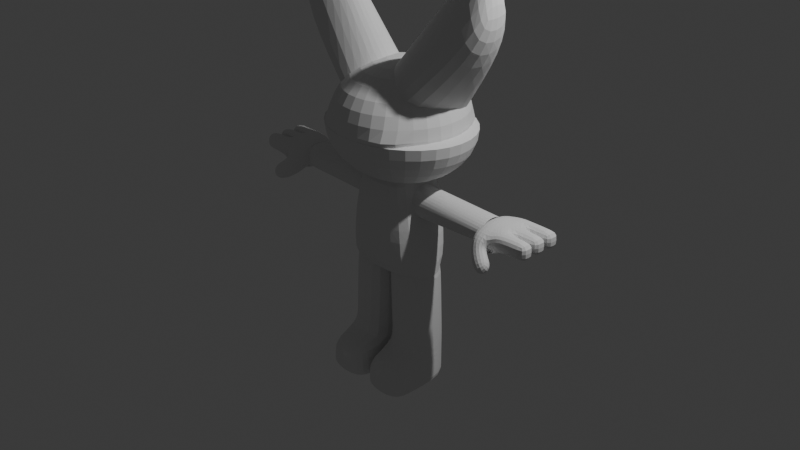 # Source: personaje_V1.blend  (saved by Blender 5.2.44; exported with 4.5.12 LTS)
import bpy
from mathutils import Matrix  # noqa: F401  (used for matrix-valued properties, if any)

bpy.ops.wm.read_factory_settings(use_empty=True)
scene = bpy.context.scene
scene.name = 'Scene'

# ---- collections
col_collection = bpy.data.collections.new('Collection'); scene.collection.children.link(col_collection)

# ---- world
world_world = bpy.data.worlds.new('World'); scene.world = world_world
world_world.use_nodes = True; world_world.node_tree.nodes.clear()
_N = world_world.node_tree.nodes; _L = world_world.node_tree.links
n0 = _N.new('ShaderNodeOutputWorld'); n0.name = 'World Output'; n0.location = (200, 100)
n1 = _N.new('ShaderNodeBackground'); n1.name = 'Background'; n1.location = (-200, 100)
n1.inputs[0].default_value = (0.05088, 0.05088, 0.05088, 1.0)
_L.new(n1.outputs[0], n0.inputs[0])
n0.is_active_output = True
world_world.color = (0.05088, 0.05088, 0.05088)
world_world.sun_shadow_jitter_overblur = 0.0

# ---- cameras
cam_camera = bpy.data.cameras.new('Camera')
cam_camera.clip_end = 100.0
cam_camera.ortho_scale = 7.314

# ---- lights
light_light = bpy.data.lights.new('Light', 'POINT')
light_light.energy = 1000.0
light_light.shadow_soft_size = 0.1

# ---- meshes
me_esfera = bpy.data.meshes.new('Esfera')
me_esfera.from_pydata([(0.0, 0.0, 1.0), (0.0, 0.5556, 0.8315), (0.0, 0.8315, 0.5556), (0.0, 0.9831, 0.1951), (0.0, 1.009, 0.0), (0.0, -0.1951, 0.9808), (0.0, -0.3827, 0.9239), (0.0, -0.5556, 0.8315), (0.0, -0.7071, 0.7071), (0.0, -0.8315, 0.5556), (0.0, -0.9239, 0.3827), (0.0, -0.9808, 0.1951), (0.0, -1.002, 0.0), (-0.03806, -0.1913, 0.9808), (-0.07466, -0.3753, 0.9239), (-0.1084, -0.5449, 0.8315), (-0.1379, -0.6935, 0.7071), (-0.1622, -0.8155, 0.5556), (-0.1802, -0.9061, 0.3827), (-0.1913, -0.9619, 0.1951), (-0.1951, -0.9865, 0.0), (-0.07466, -0.1802, 0.9808), (-0.1464, -0.3536, 0.9239), (-0.2126, -0.5133, 0.8315), (-0.2706, -0.6533, 0.7071), (-0.3182, -0.7682, 0.5556), (-0.3536, -0.8536, 0.3827), (-0.3753, -0.9111, 0.1951), (-0.3827, -0.9529, 0.0), (-0.1084, -0.1622, 0.9808), (-0.2126, -0.3182, 0.9239), (-0.3087, -0.4619, 0.8315), (-0.3928, -0.5879, 0.7071), (-0.4619, -0.6913, 0.5556), (-0.5133, -0.7682, 0.3827), (-0.5449, -0.8342, 0.1951), (-0.5556, -0.905, 0.0), (-0.1379, -0.1379, 0.9808), (-0.2706, -0.2706, 0.9239), (-0.3928, -0.3928, 0.8315), (-0.5, -0.5, 0.7071), (-0.5879, -0.5879, 0.5556), (-0.6533, -0.6533, 0.3827), (-0.6935, -0.7122, 0.1951), (-0.7071, -0.7761, 0.0), (-0.1622, -0.1084, 0.9808), (-0.3182, -0.2126, 0.9239), (-0.4619, -0.3087, 0.8315), (-0.5879, -0.3928, 0.7071), (-0.6913, -0.4619, 0.5556), (-0.7682, -0.5133, 0.3827), (-0.8155, -0.5449, 0.1951), (-0.8315, -0.5657, 0.0), (-0.1802, -0.07466, 0.9808), (-0.3536, -0.1464, 0.9239), (-0.5133, -0.2126, 0.8315), (-0.6533, -0.2706, 0.7071), (-0.7682, -0.3182, 0.5556), (-0.8536, -0.3536, 0.3827), (-0.9061, -0.3753, 0.1951), (-0.9239, -0.3827, 0.0), (-0.1913, -0.03806, 0.9808), (-0.3753, -0.07466, 0.9239), (-0.5449, -0.1084, 0.8315), (-0.6935, -0.1379, 0.7071), (-0.8155, -0.1622, 0.5556), (-0.9061, -0.1802, 0.3827), (-0.9619, -0.1913, 0.1951), (-0.9808, -0.1951, 0.0), (-0.1951, 1.863e-08, 0.9808), (-0.3827, 5.215e-08, 0.9239), (-0.5556, 1.49e-07, 0.8315), (-0.7071, 2.98e-08, 0.7071), (-0.8315, 1.639e-07, 0.5556), (-0.9239, 1.49e-08, 0.3827), (-0.9808, 2.682e-07, 0.1951), (-1.0, 4.47e-07, 0.0), (-0.1913, 0.03806, 0.9808), (-0.3753, 0.07466, 0.9239), (-0.5449, 0.1084, 0.8315), (-0.6935, 0.1379, 0.7071), (-0.8155, 0.1622, 0.5556), (-0.9061, 0.1802, 0.3827), (-0.9619, 0.1913, 0.1951), (-0.9808, 0.1951, 0.0), (-0.1802, 0.07466, 0.9808), (-0.3536, 0.1464, 0.9239), (-0.5133, 0.2126, 0.8315), (-0.6533, 0.2706, 0.7071), (-0.7682, 0.3182, 0.5556), (-0.8536, 0.3536, 0.3827), (-0.9061, 0.3753, 0.1951), (-0.9239, 0.3827, 0.0), (-0.1622, 0.1084, 0.9808), (-0.3182, 0.2126, 0.9239), (-0.4619, 0.3087, 0.8315), (-0.5879, 0.3928, 0.7071), (-0.6913, 0.4619, 0.5556), (-0.7682, 0.5133, 0.3827), (-0.8155, 0.5449, 0.1951), (-0.8315, 0.562, 0.0), (-0.1379, 0.1379, 0.9808), (-0.2706, 0.2706, 0.9239), (-0.3928, 0.3928, 0.8315), (-0.5, 0.5, 0.7071), (-0.5879, 0.5879, 0.5556), (-0.6533, 0.6533, 0.3827), (-0.6935, 0.6976, 0.1951), (-0.7071, 0.7439, 0.0), (-0.1084, 0.1622, 0.9808), (-0.2126, 0.3182, 0.9239), (-0.3087, 0.4619, 0.8315), (-0.3928, 0.5879, 0.7071), (-0.4619, 0.6913, 0.5556), (-0.5133, 0.7682, 0.3827), (-0.5449, 0.8371, 0.1951), (-0.5556, 0.8815, 0.0), (-0.07466, 0.1802, 0.9808), (-0.1464, 0.3536, 0.9239), (-0.2126, 0.5133, 0.8315), (-0.2706, 0.6533, 0.7071), (-0.3182, 0.7682, 0.5556), (-0.3536, 0.8536, 0.3827), (-0.3753, 0.9101, 0.1951), (-0.3827, 0.9486, 0.0), (-0.03806, 0.1913, 0.9808), (-0.07466, 0.3753, 0.9239), (-0.1084, 0.5449, 0.8315), (-0.1379, 0.6935, 0.7071), (-0.1622, 0.8155, 0.5556), (-0.1802, 0.9061, 0.3827), (-0.1913, 0.9643, 0.1951), (-0.1951, 0.9895, 0.0), (0.0, 0.1951, 0.9808), (0.0, 0.3827, 0.9239), (0.0, 0.7071, 0.7071), (0.0, 0.9239, 0.3827), (0.0, 1.001, -0.07513), (0.0, -0.9971, -0.07513), (-0.1936, -0.9814, -0.07513), (-0.3799, -0.9375, -0.07513), (-0.5515, -0.8777, -0.07513), (-0.7019, -0.7515, -0.07513), (-0.8253, -0.5577, -0.07513), (-0.917, -0.3799, -0.07513), (-0.9735, -0.1936, -0.07513), (-0.9926, 3.782e-07, -0.07513), (-0.9735, 0.1936, -0.07513), (-0.917, 0.3799, -0.07513), (-0.8253, 0.562, -0.07513), (-0.7019, 0.742, -0.07513), (-0.5515, 0.8828, -0.07513), (-0.3799, 0.9468, -0.07513), (-0.1936, 0.9844, -0.07513)], [], [(7, 6, 14, 15), (8, 7, 15, 16), (9, 8, 16, 17), (10, 9, 17, 18), (11, 10, 18, 19), (12, 11, 19, 20), (5, 0, 13), (138, 12, 20, 139), (6, 5, 13, 14), (19, 18, 26, 27), (20, 19, 27, 28), (13, 0, 21), (139, 20, 28, 140), (14, 13, 21, 22), (15, 14, 22, 23), (16, 15, 23, 24), (17, 16, 24, 25), (18, 17, 25, 26), (24, 23, 31, 32), (25, 24, 32, 33), (26, 25, 33, 34), (27, 26, 34, 35), (28, 27, 35, 36), (21, 0, 29), (140, 28, 36, 141), (22, 21, 29, 30), (23, 22, 30, 31), (36, 35, 43, 44), (29, 0, 37), (141, 36, 44, 142), (30, 29, 37, 38), (31, 30, 38, 39), (32, 31, 39, 40), (33, 32, 40, 41), (34, 33, 41, 42), (35, 34, 42, 43), (40, 39, 47, 48), (41, 40, 48, 49), (42, 41, 49, 50), (43, 42, 50, 51), (44, 43, 51, 52), (37, 0, 45), (142, 44, 52, 143), (38, 37, 45, 46), (39, 38, 46, 47), (52, 51, 59, 60), (45, 0, 53), (143, 52, 60, 144), (46, 45, 53, 54), (47, 46, 54, 55), (48, 47, 55, 56), (49, 48, 56, 57), (50, 49, 57, 58), (51, 50, 58, 59), (57, 56, 64, 65), (58, 57, 65, 66), (59, 58, 66, 67), (60, 59, 67, 68), (53, 0, 61), (144, 60, 68, 145), (54, 53, 61, 62), (55, 54, 62, 63), (56, 55, 63, 64), (145, 68, 76, 146), (62, 61, 69, 70), (63, 62, 70, 71), (64, 63, 71, 72), (65, 64, 72, 73), (66, 65, 73, 74), (67, 66, 74, 75), (68, 67, 75, 76), (61, 0, 69), (74, 73, 81, 82), (75, 74, 82, 83), (76, 75, 83, 84), (69, 0, 77), (146, 76, 84, 147), (70, 69, 77, 78), (71, 70, 78, 79), (72, 71, 79, 80), (73, 72, 80, 81), (78, 77, 85, 86), (79, 78, 86, 87), (80, 79, 87, 88), (81, 80, 88, 89), (82, 81, 89, 90), (83, 82, 90, 91), (84, 83, 91, 92), (77, 0, 85), (147, 84, 92, 148), (90, 89, 97, 98), (91, 90, 98, 99), (92, 91, 99, 100), (85, 0, 93), (148, 92, 100, 149), (86, 85, 93, 94), (87, 86, 94, 95), (88, 87, 95, 96), (89, 88, 96, 97), (95, 94, 102, 103), (96, 95, 103, 104), (97, 96, 104, 105), (98, 97, 105, 106), (99, 98, 106, 107), (100, 99, 107, 108), (93, 0, 101), (149, 100, 108, 150), (94, 93, 101, 102), (107, 106, 114, 115), (108, 107, 115, 116), (101, 0, 109), (150, 108, 116, 151), (102, 101, 109, 110), (103, 102, 110, 111), (104, 103, 111, 112), (105, 104, 112, 113), (106, 105, 113, 114), (111, 110, 118, 119), (112, 111, 119, 120), (113, 112, 120, 121), (114, 113, 121, 122), (115, 114, 122, 123), (116, 115, 123, 124), (109, 0, 117), (151, 116, 124, 152), (110, 109, 117, 118), (123, 122, 130, 131), (124, 123, 131, 132), (117, 0, 125), (152, 124, 132, 153), (118, 117, 125, 126), (119, 118, 126, 127), (120, 119, 127, 128), (121, 120, 128, 129), (122, 121, 129, 130), (128, 127, 1, 135), (129, 128, 135, 2), (130, 129, 2, 136), (131, 130, 136, 3), (132, 131, 3, 4), (125, 0, 133), (153, 132, 4, 137), (126, 125, 133, 134), (127, 126, 134, 1)])
_uv = me_esfera.uv_layers.new(name='MapaUV')
_uv.uv.foreach_set('vector', [0.25, 0.8125, 0.25, 0.875, 0.2187, 0.875, 0.2188, 0.8125, 0.25, 0.75, 0.25, 0.8125, 0.2188, 0.8125, 0.2188, 0.75, 0.25, 0.6875, 0.25, 0.75, 0.2188, 0.75, 0.2187, 0.6875, 0.25, 0.625, 0.25, 0.6875, 0.2187, 0.6875, 0.2188, 0.625, 0.25, 0.5625, 0.25, 0.625, 0.2188, 0.625, 0.2188, 0.5625, 0.25, 0.5, 0.25, 0.5625, 0.2188, 0.5625, 0.2187, 0.5, 0.25, 0.9375, 0.2344, 1.0, 0.2188, 0.9375, 0.25, 0.4759, 0.25, 0.5, 0.2187, 0.5, 0.2187, 0.4759, 0.25, 0.875, 0.25, 0.9375, 0.2188, 0.9375, 0.2187, 0.875, 0.2188, 0.5625, 0.2188, 0.625, 0.1875, 0.625, 0.1875, 0.5625, 0.2187, 0.5, 0.2188, 0.5625, 0.1875, 0.5625, 0.1875, 0.5, 0.2188, 0.9375, 0.2031, 1.0, 0.1875, 0.9375, 0.2187, 0.4759, 0.2187, 0.5, 0.1875, 0.5, 0.1875, 0.4759, 0.2187, 0.875, 0.2188, 0.9375, 0.1875, 0.9375, 0.1875, 0.875, 0.2188, 0.8125, 0.2187, 0.875, 0.1875, 0.875, 0.1875, 0.8125, 0.2188, 0.75, 0.2188, 0.8125, 0.1875, 0.8125, 0.1875, 0.75, 0.2187, 0.6875, 0.2188, 0.75, 0.1875, 0.75, 0.1875, 0.6875, 0.2188, 0.625, 0.2187, 0.6875, 0.1875, 0.6875, 0.1875, 0.625, 0.1875, 0.75, 0.1875, 0.8125, 0.1562, 0.8125, 0.1562, 0.75, 0.1875, 0.6875, 0.1875, 0.75, 0.1562, 0.75, 0.1562, 0.6875, 0.1875, 0.625, 0.1875, 0.6875, 0.1562, 0.6875, 0.1563, 0.625, 0.1875, 0.5625, 0.1875, 0.625, 0.1563, 0.625, 0.1562, 0.5625, 0.1875, 0.5, 0.1875, 0.5625, 0.1562, 0.5625, 0.1562, 0.5, 0.1875, 0.9375, 0.1719, 1.0, 0.1563, 0.9375, 0.1875, 0.4759, 0.1875, 0.5, 0.1562, 0.5, 0.1562, 0.4759, 0.1875, 0.875, 0.1875, 0.9375, 0.1563, 0.9375, 0.1562, 0.875, 0.1875, 0.8125, 0.1875, 0.875, 0.1562, 0.875, 0.1562, 0.8125, 0.1562, 0.5, 0.1562, 0.5625, 0.125, 0.5625, 0.125, 0.5, 0.1563, 0.9375, 0.1406, 1.0, 0.125, 0.9375, 0.1562, 0.4759, 0.1562, 0.5, 0.125, 0.5, 0.125, 0.4759, 0.1562, 0.875, 0.1563, 0.9375, 0.125, 0.9375, 0.125, 0.875, 0.1562, 0.8125, 0.1562, 0.875, 0.125, 0.875, 0.125, 0.8125, 0.1562, 0.75, 0.1562, 0.8125, 0.125, 0.8125, 0.125, 0.75, 0.1562, 0.6875, 0.1562, 0.75, 0.125, 0.75, 0.125, 0.6875, 0.1563, 0.625, 0.1562, 0.6875, 0.125, 0.6875, 0.125, 0.625, 0.1562, 0.5625, 0.1563, 0.625, 0.125, 0.625, 0.125, 0.5625, 0.125, 0.75, 0.125, 0.8125, 0.09375, 0.8125, 0.09375, 0.75, 0.125, 0.6875, 0.125, 0.75, 0.09375, 0.75, 0.09375, 0.6875, 0.125, 0.625, 0.125, 0.6875, 0.09375, 0.6875, 0.09375, 0.625, 0.125, 0.5625, 0.125, 0.625, 0.09375, 0.625, 0.09375, 0.5625, 0.125, 0.5, 0.125, 0.5625, 0.09375, 0.5625, 0.09375, 0.5, 0.125, 0.9375, 0.1094, 1.0, 0.09375, 0.9375, 0.125, 0.4759, 0.125, 0.5, 0.09375, 0.5, 0.09375, 0.4759, 0.125, 0.875, 0.125, 0.9375, 0.09375, 0.9375, 0.09375, 0.875, 0.125, 0.8125, 0.125, 0.875, 0.09375, 0.875, 0.09375, 0.8125, 0.09375, 0.5, 0.09375, 0.5625, 0.0625, 0.5625, 0.0625, 0.5, 0.09375, 0.9375, 0.07812, 1.0, 0.0625, 0.9375, 0.09375, 0.4759, 0.09375, 0.5, 0.0625, 0.5, 0.0625, 0.4759, 0.09375, 0.875, 0.09375, 0.9375, 0.0625, 0.9375, 0.0625, 0.875, 0.09375, 0.8125, 0.09375, 0.875, 0.0625, 0.875, 0.0625, 0.8125, 0.09375, 0.75, 0.09375, 0.8125, 0.0625, 0.8125, 0.0625, 0.75, 0.09375, 0.6875, 0.09375, 0.75, 0.0625, 0.75, 0.0625, 0.6875, 0.09375, 0.625, 0.09375, 0.6875, 0.0625, 0.6875, 0.0625, 0.625, 0.09375, 0.5625, 0.09375, 0.625, 0.0625, 0.625, 0.0625, 0.5625, 0.0625, 0.6875, 0.0625, 0.75, 0.03125, 0.75, 0.03125, 0.6875, 0.0625, 0.625, 0.0625, 0.6875, 0.03125, 0.6875, 0.03125, 0.625, 0.0625, 0.5625, 0.0625, 0.625, 0.03125, 0.625, 0.03125, 0.5625, 0.0625, 0.5, 0.0625, 0.5625, 0.03125, 0.5625, 0.03125, 0.5, 0.0625, 0.9375, 0.04687, 1.0, 0.03125, 0.9375, 0.0625, 0.4759, 0.0625, 0.5, 0.03125, 0.5, 0.03125, 0.4759, 0.0625, 0.875, 0.0625, 0.9375, 0.03125, 0.9375, 0.03125, 0.875, 0.0625, 0.8125, 0.0625, 0.875, 0.03125, 0.875, 0.03125, 0.8125, 0.0625, 0.75, 0.0625, 0.8125, 0.03125, 0.8125, 0.03125, 0.75, 0.03125, 0.4759, 0.03125, 0.5, 0.0, 0.5, 0.0, 0.4759, 0.03125, 0.875, 0.03125, 0.9375, 0.0, 0.9375, 0.0, 0.875, 0.03125, 0.8125, 0.03125, 0.875, 0.0, 0.875, 0.0, 0.8125, 0.03125, 0.75, 0.03125, 0.8125, 0.0, 0.8125, 0.0, 0.75, 0.03125, 0.6875, 0.03125, 0.75, 0.0, 0.75, 0.0, 0.6875, 0.03125, 0.625, 0.03125, 0.6875, 0.0, 0.6875, 0.0, 0.625, 0.03125, 0.5625, 0.03125, 0.625, 0.0, 0.625, 0.0, 0.5625, 0.03125, 0.5, 0.03125, 0.5625, 0.0, 0.5625, 0.0, 0.5, 0.03125, 0.9375, 0.01562, 1.0, 0.0, 0.9375, 1.0, 0.625, 1.0, 0.6875, 0.9687, 0.6875, 0.9688, 0.625, 1.0, 0.5625, 1.0, 0.625, 0.9688, 0.625, 0.9688, 0.5625, 1.0, 0.5, 1.0, 0.5625, 0.9688, 0.5625, 0.9687, 0.5, 1.0, 0.9375, 0.9844, 1.0, 0.9688, 0.9375, 1.0, 0.4759, 1.0, 0.5, 0.9687, 0.5, 0.9687, 0.4759, 1.0, 0.875, 1.0, 0.9375, 0.9688, 0.9375, 0.9688, 0.875, 1.0, 0.8125, 1.0, 0.875, 0.9688, 0.875, 0.9687, 0.8125, 1.0, 0.75, 1.0, 0.8125, 0.9687, 0.8125, 0.9688, 0.75, 1.0, 0.6875, 1.0, 0.75, 0.9688, 0.75, 0.9687, 0.6875, 0.9688, 0.875, 0.9688, 0.9375, 0.9375, 0.9375, 0.9375, 0.875, 0.9687, 0.8125, 0.9688, 0.875, 0.9375, 0.875, 0.9375, 0.8125, 0.9688, 0.75, 0.9687, 0.8125, 0.9375, 0.8125, 0.9375, 0.75, 0.9687, 0.6875, 0.9688, 0.75, 0.9375, 0.75, 0.9375, 0.6875, 0.9688, 0.625, 0.9687, 0.6875, 0.9375, 0.6875, 0.9375, 0.625, 0.9688, 0.5625, 0.9688, 0.625, 0.9375, 0.625, 0.9375, 0.5625, 0.9687, 0.5, 0.9688, 0.5625, 0.9375, 0.5625, 0.9375, 0.5, 0.9688, 0.9375, 0.9531, 1.0, 0.9375, 0.9375, 0.9687, 0.4759, 0.9687, 0.5, 0.9375, 0.5, 0.9375, 0.4759, 0.9375, 0.625, 0.9375, 0.6875, 0.9062, 0.6875, 0.9062, 0.625, 0.9375, 0.5625, 0.9375, 0.625, 0.9062, 0.625, 0.9062, 0.5625, 0.9375, 0.5, 0.9375, 0.5625, 0.9062, 0.5625, 0.9062, 0.5, 0.9375, 0.9375, 0.9219, 1.0, 0.9062, 0.9375, 0.9375, 0.4759, 0.9375, 0.5, 0.9062, 0.5, 0.9062, 0.4759, 0.9375, 0.875, 0.9375, 0.9375, 0.9062, 0.9375, 0.9062, 0.875, 0.9375, 0.8125, 0.9375, 0.875, 0.9062, 0.875, 0.9062, 0.8125, 0.9375, 0.75, 0.9375, 0.8125, 0.9062, 0.8125, 0.9063, 0.75, 0.9375, 0.6875, 0.9375, 0.75, 0.9063, 0.75, 0.9062, 0.6875, 0.9062, 0.8125, 0.9062, 0.875, 0.875, 0.875, 0.875, 0.8125, 0.9063, 0.75, 0.9062, 0.8125, 0.875, 0.8125, 0.875, 0.75, 0.9062, 0.6875, 0.9063, 0.75, 0.875, 0.75, 0.875, 0.6875, 0.9062, 0.625, 0.9062, 0.6875, 0.875, 0.6875, 0.875, 0.625, 0.9062, 0.5625, 0.9062, 0.625, 0.875, 0.625, 0.875, 0.5625, 0.9062, 0.5, 0.9062, 0.5625, 0.875, 0.5625, 0.875, 0.5, 0.9062, 0.9375, 0.8906, 1.0, 0.875, 0.9375, 0.9062, 0.4759, 0.9062, 0.5, 0.875, 0.5, 0.875, 0.4759, 0.9062, 0.875, 0.9062, 0.9375, 0.875, 0.9375, 0.875, 0.875, 0.875, 0.5625, 0.875, 0.625, 0.8438, 0.625, 0.8437, 0.5625, 0.875, 0.5, 0.875, 0.5625, 0.8437, 0.5625, 0.8437, 0.5, 0.875, 0.9375, 0.8594, 1.0, 0.8438, 0.9375, 0.875, 0.4759, 0.875, 0.5, 0.8437, 0.5, 0.8437, 0.4759, 0.875, 0.875, 0.875, 0.9375, 0.8438, 0.9375, 0.8438, 0.875, 0.875, 0.8125, 0.875, 0.875, 0.8438, 0.875, 0.8437, 0.8125, 0.875, 0.75, 0.875, 0.8125, 0.8437, 0.8125, 0.8438, 0.75, 0.875, 0.6875, 0.875, 0.75, 0.8438, 0.75, 0.8437, 0.6875, 0.875, 0.625, 0.875, 0.6875, 0.8437, 0.6875, 0.8438, 0.625, 0.8437, 0.8125, 0.8438, 0.875, 0.8125, 0.875, 0.8125, 0.8125, 0.8438, 0.75, 0.8437, 0.8125, 0.8125, 0.8125, 0.8125, 0.75, 0.8437, 0.6875, 0.8438, 0.75, 0.8125, 0.75, 0.8125, 0.6875, 0.8438, 0.625, 0.8437, 0.6875, 0.8125, 0.6875, 0.8125, 0.625, 0.8437, 0.5625, 0.8438, 0.625, 0.8125, 0.625, 0.8125, 0.5625, 0.8437, 0.5, 0.8437, 0.5625, 0.8125, 0.5625, 0.8125, 0.5, 0.8438, 0.9375, 0.8281, 1.0, 0.8125, 0.9375, 0.8437, 0.4759, 0.8437, 0.5, 0.8125, 0.5, 0.8125, 0.4759, 0.8438, 0.875, 0.8438, 0.9375, 0.8125, 0.9375, 0.8125, 0.875, 0.8125, 0.5625, 0.8125, 0.625, 0.7812, 0.625, 0.7812, 0.5625, 0.8125, 0.5, 0.8125, 0.5625, 0.7812, 0.5625, 0.7812, 0.5, 0.8125, 0.9375, 0.7969, 1.0, 0.7812, 0.9375, 0.8125, 0.4759, 0.8125, 0.5, 0.7812, 0.5, 0.7812, 0.4759, 0.8125, 0.875, 0.8125, 0.9375, 0.7812, 0.9375, 0.7812, 0.875, 0.8125, 0.8125, 0.8125, 0.875, 0.7812, 0.875, 0.7812, 0.8125, 0.8125, 0.75, 0.8125, 0.8125, 0.7812, 0.8125, 0.7813, 0.75, 0.8125, 0.6875, 0.8125, 0.75, 0.7813, 0.75, 0.7812, 0.6875, 0.8125, 0.625, 0.8125, 0.6875, 0.7812, 0.6875, 0.7812, 0.625, 0.7813, 0.75, 0.7812, 0.8125, 0.75, 0.8125, 0.75, 0.75, 0.7812, 0.6875, 0.7813, 0.75, 0.75, 0.75, 0.75, 0.6875, 0.7812, 0.625, 0.7812, 0.6875, 0.75, 0.6875, 0.75, 0.625, 0.7812, 0.5625, 0.7812, 0.625, 0.75, 0.625, 0.75, 0.5625, 0.7812, 0.5, 0.7812, 0.5625, 0.75, 0.5625, 0.75, 0.5, 0.7812, 0.9375, 0.7656, 1.0, 0.75, 0.9375, 0.7812, 0.4759, 0.7812, 0.5, 0.75, 0.5, 0.75, 0.4759, 0.7812, 0.875, 0.7812, 0.9375, 0.75, 0.9375, 0.75, 0.875, 0.7812, 0.8125, 0.7812, 0.875, 0.75, 0.875, 0.75, 0.8125])
me_esfera.use_mirror_x = True
me_esfera.update()
me_cubo_002 = bpy.data.meshes.new('Cubo.002')
me_cubo_002.from_pydata([(-1.434, -1.114, -1.0), (-1.0, -1.0, 1.0), (-1.434, 1.114, -1.0), (-1.0, 1.0, 1.0), (1.434, -1.114, -1.0), (1.0, -1.0, 1.0), (1.434, 1.114, -1.0), (1.0, 1.0, 1.0), (-1.313, -1.172, 0.2159), (-1.313, 1.172, 0.2159), (1.313, 1.172, 0.2159), (1.313, -1.172, 0.2159), (-0.7101, -0.7101, 1.205), (-0.7101, 0.7101, 1.205), (0.7101, 0.7101, 1.205), (0.7101, -0.7101, 1.205), (0.0, 1.114, -1.0), (0.0, 1.0, 1.0), (0.0, -1.114, -1.0), (0.0, -1.0, 1.0), (0.0, -1.172, 0.2159), (0.0, 1.172, 0.2159), (0.0, 0.7101, 1.205), (0.0, -0.7101, 1.205)], [], [(8, 1, 3, 9), (21, 17, 7, 10), (10, 7, 5, 11), (20, 19, 1, 8), (16, 6, 4, 18), (5, 7, 14, 15), (18, 20, 8, 0), (6, 10, 11, 4), (16, 21, 10, 6), (0, 8, 9, 2), (22, 13, 12, 23), (3, 1, 12, 13), (19, 5, 15, 23), (17, 3, 13, 22), (7, 17, 22, 14), (1, 19, 23, 12), (14, 22, 23, 15), (2, 9, 21, 16), (4, 11, 20, 18), (2, 16, 18, 0), (11, 5, 19, 20), (9, 3, 17, 21)])
_k = {(0, 2): 0.72951, (1, 3): 0.53811, (2, 16): 0.23765, (7, 17): 0.53811, (4, 6): 0.72951, (5, 7): 0.53811, (4, 18): 0.27268, (1, 19): 0.53811, (12, 13): 0.53811, (14, 22): 0.53811, (14, 15): 0.53811, (12, 23): 0.53811, (6, 16): 0.23765, (3, 17): 0.53811, (0, 18): 0.27268, (5, 19): 0.53811, (13, 22): 0.53811, (15, 23): 0.53811}
me_cubo_002.attributes.new('crease_edge', 'FLOAT', 'EDGE').data.foreach_set('value', [_k.get((min(e.vertices), max(e.vertices)), 0.0) for e in me_cubo_002.edges])
_uv = me_cubo_002.uv_layers.new(name='MapaUV')
_uv.uv.foreach_set('vector', [0.527, 0.0, 0.625, 0.0, 0.625, 0.25, 0.527, 0.25, 0.527, 0.375, 0.625, 0.375, 0.625, 0.5, 0.527, 0.5, 0.527, 0.5, 0.625, 0.5, 0.625, 0.75, 0.527, 0.75, 0.527, 0.875, 0.625, 0.875, 0.625, 1.0, 0.527, 1.0, 0.25, 0.5, 0.375, 0.5, 0.375, 0.75, 0.25, 0.75, 0.625, 0.75, 0.625, 0.5, 0.625, 0.5, 0.625, 0.75, 0.375, 0.875, 0.527, 0.875, 0.527, 1.0, 0.375, 1.0, 0.375, 0.5, 0.527, 0.5, 0.527, 0.75, 0.375, 0.75, 0.375, 0.375, 0.527, 0.375, 0.527, 0.5, 0.375, 0.5, 0.375, 0.0, 0.527, 0.0, 0.527, 0.25, 0.375, 0.25, 0.75, 0.5, 0.875, 0.5, 0.875, 0.75, 0.75, 0.75, 0.625, 0.25, 0.625, 0.0, 0.625, 0.0, 0.625, 0.25, 0.625, 0.875, 0.625, 0.75, 0.625, 0.75, 0.625, 0.875, 0.625, 0.375, 0.625, 0.25, 0.625, 0.25, 0.625, 0.375, 0.625, 0.5, 0.625, 0.375, 0.625, 0.375, 0.625, 0.5, 0.625, 1.0, 0.625, 0.875, 0.625, 0.875, 0.625, 1.0, 0.625, 0.5, 0.75, 0.5, 0.75, 0.75, 0.625, 0.75, 0.375, 0.25, 0.527, 0.25, 0.527, 0.375, 0.375, 0.375, 0.375, 0.75, 0.527, 0.75, 0.527, 0.875, 0.375, 0.875, 0.125, 0.5, 0.25, 0.5, 0.25, 0.75, 0.125, 0.75, 0.527, 0.75, 0.625, 0.75, 0.625, 0.875, 0.527, 0.875, 0.527, 0.25, 0.625, 0.25, 0.625, 0.375, 0.527, 0.375])
me_cubo_002.update()
me_cilindro = bpy.data.meshes.new('Cilindro')
me_cilindro.from_pydata([(7.145e-09, 1.0, -1.098), (0.0, 1.0, 1.0), (0.149, 0.9808, -1.098), (0.1951, 0.9808, 1.0), (0.2922, 0.9239, -1.098), (0.3827, 0.9239, 1.0), (0.4242, 0.8315, -1.098), (0.5556, 0.8315, 1.0), (0.5399, 0.7071, -1.098), (0.7071, 0.7071, 1.0), (0.6349, 0.5556, -1.098), (0.8315, 0.5556, 1.0), (0.7054, 0.3827, -1.098), (0.9239, 0.3827, 1.0), (0.7489, 0.1951, -1.098), (0.9808, 0.1951, 1.0), (0.7636, 4.096e-08, -1.098), (1.0, 0.0, 1.0), (0.7489, -0.1951, -1.098), (0.9808, -0.1951, 1.0), (0.7054, -0.3827, -1.098), (0.9239, -0.3827, 1.0), (0.6349, -0.5556, -1.098), (0.8315, -0.5556, 1.0), (0.5399, -0.7071, -1.098), (0.7071, -0.7071, 1.0), (0.4242, -0.8315, -1.098), (0.5556, -0.8315, 1.0), (0.2922, -0.9239, -1.098), (0.3827, -0.9239, 1.0), (0.149, -0.9808, -1.098), (0.1951, -0.9808, 1.0), (7.145e-09, -1.0, -1.098), (0.0, -1.0, 1.0), (-0.149, -0.9808, -1.098), (-0.1951, -0.9808, 1.0), (-0.2922, -0.9239, -1.098), (-0.3827, -0.9239, 1.0), (-0.4242, -0.8315, -1.098), (-0.5556, -0.8315, 1.0), (-0.5399, -0.7071, -1.098), (-0.7071, -0.7071, 1.0), (-0.6349, -0.5556, -1.098), (-0.8315, -0.5556, 1.0), (-0.7054, -0.3827, -1.098), (-0.9239, -0.3827, 1.0), (-0.7489, -0.1951, -1.098), (-0.9808, -0.1951, 1.0), (-0.7636, 4.096e-08, -1.098), (-1.0, 0.0, 1.0), (-0.7489, 0.1951, -1.098), (-0.9808, 0.1951, 1.0), (-0.7054, 0.3827, -1.098), (-0.9239, 0.3827, 1.0), (-0.6349, 0.5556, -1.098), (-0.8315, 0.5556, 1.0), (-0.5399, 0.7071, -1.098), (-0.7071, 0.7071, 1.0), (-0.4242, 0.8315, -1.098), (-0.5556, 0.8315, 1.0), (-0.2922, 0.9239, -1.098), (-0.3827, 0.9239, 1.0), (-0.149, 0.9808, -1.098), (-0.1951, 0.9808, 1.0)], [], [(0, 1, 3, 2), (2, 3, 5, 4), (4, 5, 7, 6), (6, 7, 9, 8), (8, 9, 11, 10), (10, 11, 13, 12), (12, 13, 15, 14), (14, 15, 17, 16), (16, 17, 19, 18), (18, 19, 21, 20), (20, 21, 23, 22), (22, 23, 25, 24), (24, 25, 27, 26), (26, 27, 29, 28), (28, 29, 31, 30), (30, 31, 33, 32), (32, 33, 35, 34), (34, 35, 37, 36), (36, 37, 39, 38), (38, 39, 41, 40), (40, 41, 43, 42), (42, 43, 45, 44), (44, 45, 47, 46), (46, 47, 49, 48), (48, 49, 51, 50), (50, 51, 53, 52), (52, 53, 55, 54), (54, 55, 57, 56), (56, 57, 59, 58), (58, 59, 61, 60), (60, 61, 63, 62), (62, 63, 1, 0)])
_uv = me_cilindro.uv_layers.new(name='MapaUV')
_uv.uv.foreach_set('vector', [1.0, 0.5, 1.0, 1.0, 0.9688, 1.0, 0.9688, 0.5, 0.9688, 0.5, 0.9688, 1.0, 0.9375, 1.0, 0.9375, 0.5, 0.9375, 0.5, 0.9375, 1.0, 0.9062, 1.0, 0.9062, 0.5, 0.9062, 0.5, 0.9062, 1.0, 0.875, 1.0, 0.875, 0.5, 0.875, 0.5, 0.875, 1.0, 0.8438, 1.0, 0.8438, 0.5, 0.8438, 0.5, 0.8438, 1.0, 0.8125, 1.0, 0.8125, 0.5, 0.8125, 0.5, 0.8125, 1.0, 0.7812, 1.0, 0.7812, 0.5, 0.7812, 0.5, 0.7812, 1.0, 0.75, 1.0, 0.75, 0.5, 0.75, 0.5, 0.75, 1.0, 0.7188, 1.0, 0.7188, 0.5, 0.7188, 0.5, 0.7188, 1.0, 0.6875, 1.0, 0.6875, 0.5, 0.6875, 0.5, 0.6875, 1.0, 0.6562, 1.0, 0.6562, 0.5, 0.6562, 0.5, 0.6562, 1.0, 0.625, 1.0, 0.625, 0.5, 0.625, 0.5, 0.625, 1.0, 0.5938, 1.0, 0.5938, 0.5, 0.5938, 0.5, 0.5938, 1.0, 0.5625, 1.0, 0.5625, 0.5, 0.5625, 0.5, 0.5625, 1.0, 0.5312, 1.0, 0.5312, 0.5, 0.5312, 0.5, 0.5312, 1.0, 0.5, 1.0, 0.5, 0.5, 0.5, 0.5, 0.5, 1.0, 0.4688, 1.0, 0.4688, 0.5, 0.4688, 0.5, 0.4688, 1.0, 0.4375, 1.0, 0.4375, 0.5, 0.4375, 0.5, 0.4375, 1.0, 0.4062, 1.0, 0.4062, 0.5, 0.4062, 0.5, 0.4062, 1.0, 0.375, 1.0, 0.375, 0.5, 0.375, 0.5, 0.375, 1.0, 0.3438, 1.0, 0.3438, 0.5, 0.3438, 0.5, 0.3438, 1.0, 0.3125, 1.0, 0.3125, 0.5, 0.3125, 0.5, 0.3125, 1.0, 0.2812, 1.0, 0.2812, 0.5, 0.2812, 0.5, 0.2812, 1.0, 0.25, 1.0, 0.25, 0.5, 0.25, 0.5, 0.25, 1.0, 0.2188, 1.0, 0.2188, 0.5, 0.2188, 0.5, 0.2188, 1.0, 0.1875, 1.0, 0.1875, 0.5, 0.1875, 0.5, 0.1875, 1.0, 0.1562, 1.0, 0.1562, 0.5, 0.1562, 0.5, 0.1562, 1.0, 0.125, 1.0, 0.125, 0.5, 0.125, 0.5, 0.125, 1.0, 0.09375, 1.0, 0.09375, 0.5, 0.09375, 0.5, 0.09375, 1.0, 0.0625, 1.0, 0.0625, 0.5, 0.0625, 0.5, 0.0625, 1.0, 0.03125, 1.0, 0.03125, 0.5, 0.03125, 0.5, 0.03125, 1.0, 0.0, 1.0, 0.0, 0.5])
me_cilindro.update()
me_cubo_003 = bpy.data.meshes.new('Cubo.003')
me_cubo_003.from_pydata([(-1.0, -1.0, -1.0), (-1.0, -1.0, 1.0), (-1.0, 1.0, -1.0), (-1.0, 1.0, 1.0), (1.0, -1.0, -1.0), (1.0, -1.0, 1.0), (1.0, 1.0, -1.0), (1.0, 1.0, 1.0), (1.0, -1.861, 0.3), (1.0, -2.025, -0.6064), (1.0, -1.861, -1.0), (-1.0, -1.861, -1.0), (-1.0, -1.0, 0.6064), (-1.0, -1.0, -0.6064), (-1.0, 1.0, -0.6064), (-1.0, 1.0, 0.6064), (1.0, 1.0, -0.6064), (1.0, 1.0, 0.6064), (1.0, -1.0, -0.6064), (1.0, -1.0, 0.6064), (-1.0, -1.861, 0.3), (-1.0, -2.025, -0.6064), (-0.8543, -1.0, 4.115), (-0.8543, 1.0, 4.115), (1.146, 1.0, 4.115), (1.146, -1.0, 4.115)], [], [(4, 18, 9, 10), (19, 12, 20, 8), (13, 0, 11, 21), (8, 20, 21, 9), (2, 6, 4, 0), (5, 7, 24, 25), (0, 4, 10, 11), (10, 9, 21, 11), (18, 19, 8, 9), (17, 19, 18, 16), (15, 17, 16, 14), (12, 15, 14, 13), (19, 5, 1, 12), (0, 13, 14, 2), (12, 1, 3, 15), (12, 13, 21, 20), (15, 3, 7, 17), (2, 14, 16, 6), (17, 7, 5, 19), (6, 16, 18, 4), (24, 23, 22, 25), (3, 1, 22, 23), (1, 5, 25, 22), (7, 3, 23, 24)])
_k = {(22, 23): 0.38555, (23, 24): 0.38555, (24, 25): 0.38555, (22, 25): 0.38555}
me_cubo_003.attributes.new('crease_edge', 'FLOAT', 'EDGE').data.foreach_set('value', [_k.get((min(e.vertices), max(e.vertices)), 0.0) for e in me_cubo_003.edges])
_uv = me_cubo_003.uv_layers.new(name='MapaUV')
_uv.uv.foreach_set('vector', [0.375, 0.75, 0.4242, 0.75, 0.4242, 0.75, 0.375, 0.75, 0.5758, 0.75, 0.5758, 1.0, 0.5758, 1.0, 0.5758, 0.75, 0.4242, 0.0, 0.375, 0.0, 0.375, 0.0, 0.4242, 0.0, 0.5758, 0.75, 0.5758, 1.0, 0.4242, 1.0, 0.4242, 0.75, 0.125, 0.5, 0.375, 0.5, 0.375, 0.75, 0.125, 0.75, 0.625, 0.75, 0.625, 0.5, 0.625, 0.5, 0.625, 0.75, 0.125, 0.75, 0.375, 0.75, 0.375, 0.75, 0.125, 0.75, 0.375, 0.75, 0.4242, 0.75, 0.4242, 1.0, 0.375, 1.0, 0.4242, 0.75, 0.5758, 0.75, 0.5758, 0.75, 0.4242, 0.75, 0.5758, 0.5, 0.5758, 0.75, 0.4242, 0.75, 0.4242, 0.5, 0.5758, 0.25, 0.5758, 0.5, 0.4242, 0.5, 0.4242, 0.25, 0.5758, 0.0, 0.5758, 0.25, 0.4242, 0.25, 0.4242, 0.0, 0.5758, 0.75, 0.625, 0.75, 0.625, 1.0, 0.5758, 1.0, 0.375, 0.0, 0.4242, 0.0, 0.4242, 0.25, 0.375, 0.25, 0.5758, 0.0, 0.625, 0.0, 0.625, 0.25, 0.5758, 0.25, 0.5758, 0.0, 0.4242, 0.0, 0.4242, 0.0, 0.5758, 0.0, 0.5758, 0.25, 0.625, 0.25, 0.625, 0.5, 0.5758, 0.5, 0.375, 0.25, 0.4242, 0.25, 0.4242, 0.5, 0.375, 0.5, 0.5758, 0.5, 0.625, 0.5, 0.625, 0.75, 0.5758, 0.75, 0.375, 0.5, 0.4242, 0.5, 0.4242, 0.75, 0.375, 0.75, 0.625, 0.5, 0.875, 0.5, 0.875, 0.75, 0.625, 0.75, 0.625, 0.25, 0.625, 0.0, 0.625, 0.0, 0.625, 0.25, 0.625, 1.0, 0.625, 0.75, 0.625, 0.75, 0.625, 1.0, 0.625, 0.5, 0.625, 0.25, 0.625, 0.25, 0.625, 0.5])
me_cubo_003.update()
me_esfera_001 = bpy.data.meshes.new('Esfera.001')
me_esfera_001.from_pydata([(-1.056e-08, 1.0, 0.0), (-1.056e-08, 0.9808, -0.1951), (-1.056e-08, 0.8315, -0.5556), (-1.056e-08, 3.553e-15, -1.0), (-3.954e-07, -1.0, 0.0), (-1.68e-07, -0.9808, -0.1951), (2.442e-08, -0.9239, -0.3827), (-1.33e-07, -0.8315, -0.5556), (-2.806e-08, -0.7071, -0.7071), (-1.243e-07, -0.5556, -0.8315), (-7.179e-08, -0.3827, -0.9239), (-1.931e-08, -0.1951, -0.9808), (-0.229, -0.9808, 0.0), (-0.2246, -0.9619, -0.1951), (-0.2116, -0.9061, -0.3827), (-0.1904, -0.8155, -0.5556), (-0.162, -0.6935, -0.7071), (-0.1272, -0.5449, -0.8315), (-0.08765, -0.3753, -0.9239), (-0.04468, -0.1913, -0.9808), (-0.4493, -0.9239, 0.0), (-0.4406, -0.9061, -0.1951), (-0.4151, -0.8536, -0.3827), (-0.3736, -0.7682, -0.5556), (-0.3177, -0.6533, -0.7071), (-0.2496, -0.5133, -0.8315), (-0.1719, -0.3536, -0.9239), (-0.08765, -0.1802, -0.9808), (-0.6522, -0.8315, 0.0), (-0.6397, -0.8155, -0.1951), (-0.6026, -0.7682, -0.3827), (-0.5423, -0.6913, -0.5556), (-0.4612, -0.5879, -0.7071), (-0.3624, -0.4619, -0.8315), (-0.2496, -0.3182, -0.9239), (-0.1272, -0.1622, -0.9808), (-0.8301, -0.7071, 0.0), (-0.8142, -0.6935, -0.1951), (-0.767, -0.6533, -0.3827), (-0.6902, -0.5879, -0.5556), (-0.587, -0.5, -0.7071), (-0.4612, -0.3928, -0.8315), (-0.3177, -0.2706, -0.9239), (-0.162, -0.1379, -0.9808), (-0.9761, -0.5556, 0.0), (-0.9574, -0.5449, -0.1951), (-0.9018, -0.5133, -0.3827), (-0.8116, -0.4619, -0.5556), (-0.6902, -0.3928, -0.7071), (-0.5423, -0.3087, -0.8315), (-0.3736, -0.2126, -0.9239), (-0.1904, -0.1084, -0.9808), (-1.085, -0.3827, 0.0), (-1.064, -0.3753, -0.1951), (-1.002, -0.3536, -0.3827), (-0.9018, -0.3182, -0.5556), (-0.767, -0.2706, -0.7071), (-0.6026, -0.2126, -0.8315), (-0.4151, -0.1464, -0.9239), (-0.2116, -0.07466, -0.9808), (-1.151, -0.1951, 0.0), (-1.129, -0.1913, -0.1951), (-1.064, -0.1802, -0.3827), (-0.9574, -0.1622, -0.5556), (-0.8142, -0.1379, -0.7071), (-0.6397, -0.1084, -0.8315), (-0.4406, -0.07466, -0.9239), (-0.2246, -0.03806, -0.9808), (-1.174, 4.47e-07, 0.0), (-1.151, 2.682e-07, -0.1951), (-1.085, 1.49e-08, -0.3827), (-0.9761, 1.639e-07, -0.5556), (-0.8301, 2.98e-08, -0.7071), (-0.6522, 1.49e-07, -0.8315), (-0.4493, 5.215e-08, -0.9239), (-0.229, 1.863e-08, -0.9808), (-1.151, 0.1951, 0.0), (-1.129, 0.1913, -0.1951), (-1.064, 0.1802, -0.3827), (-0.9574, 0.1622, -0.5556), (-0.8142, 0.1379, -0.7071), (-0.6397, 0.1084, -0.8315), (-0.4406, 0.07466, -0.9239), (-0.2246, 0.03806, -0.9808), (-1.085, 0.3827, 0.0), (-1.064, 0.3753, -0.1951), (-1.002, 0.3536, -0.3827), (-0.9018, 0.3182, -0.5556), (-0.767, 0.2706, -0.7071), (-0.6026, 0.2126, -0.8315), (-0.4151, 0.1464, -0.9239), (-0.2116, 0.07466, -0.9808), (-0.9761, 0.5556, 0.0), (-0.9574, 0.5449, -0.1951), (-0.9018, 0.5133, -0.3827), (-0.8116, 0.4619, -0.5556), (-0.6902, 0.3928, -0.7071), (-0.5423, 0.3087, -0.8315), (-0.3736, 0.2126, -0.9239), (-0.1904, 0.1084, -0.9808), (-0.8301, 0.7071, 0.0), (-0.8142, 0.6935, -0.1951), (-0.767, 0.6533, -0.3827), (-0.6902, 0.5879, -0.5556), (-0.587, 0.5, -0.7071), (-0.4612, 0.3928, -0.8315), (-0.3177, 0.2706, -0.9239), (-0.162, 0.1379, -0.9808), (-0.6522, 0.8315, 0.0), (-0.6397, 0.8155, -0.1951), (-0.6026, 0.7682, -0.3827), (-0.5423, 0.6913, -0.5556), (-0.4612, 0.5879, -0.7071), (-0.3624, 0.4619, -0.8315), (-0.2496, 0.3182, -0.9239), (-0.1272, 0.1622, -0.9808), (-0.4493, 0.9239, 0.0), (-0.4406, 0.9061, -0.1951), (-0.4151, 0.8536, -0.3827), (-0.3736, 0.7682, -0.5556), (-0.3177, 0.6533, -0.7071), (-0.2496, 0.5133, -0.8315), (-0.1719, 0.3536, -0.9239), (-0.08765, 0.1802, -0.9808), (-0.229, 0.9808, 0.0), (-0.2246, 0.9619, -0.1951), (-0.2116, 0.9061, -0.3827), (-0.1904, 0.8155, -0.5556), (-0.162, 0.6935, -0.7071), (-0.1272, 0.5449, -0.8315), (-0.08765, 0.3753, -0.9239), (-0.04468, 0.1913, -0.9808), (5.941e-08, 0.9239, -0.3827), (9.44e-08, 0.7071, -0.7071), (2.431e-07, 0.5556, -0.8315), (6.816e-08, 0.3827, -0.9239), (6.93e-09, 0.1951, -0.9808), (4.728e-08, 0.7315, 0.08355), (-2.343e-07, -0.7315, 0.08355), (-0.1675, -0.7175, 0.08298), (-0.3287, -0.6759, 0.08132), (-0.4771, -0.6083, 0.07876), (-0.6073, -0.5173, 0.07564), (-0.7141, -0.4064, 0.07239), (-0.7935, -0.2799, 0.06951), (-0.8423, -0.1427, 0.06752), (-0.8588, 3.625e-07, 0.0668), (-0.8423, 0.1427, 0.06752), (-0.7935, 0.2799, 0.06951), (-0.7141, 0.4064, 0.07239), (-0.6073, 0.5173, 0.07564), (-0.4771, 0.6083, 0.07876), (-0.3287, 0.6759, 0.08132), (-0.1675, 0.7175, 0.08298), (1.343e-07, 0.3439, 0.1168), (1.943e-09, -0.3439, 0.1168), (-0.07876, -0.3373, 0.1168), (-0.1545, -0.3177, 0.1168), (-0.2243, -0.2859, 0.1168), (-0.2855, -0.2431, 0.1168), (-0.3357, -0.191, 0.1168), (-0.373, -0.1316, 0.1168), (-0.3959, -0.06708, 0.1168), (-0.4037, 2.331e-07, 0.1168), (-0.3959, 0.06708, 0.1168), (-0.373, 0.1316, 0.1168), (-0.3357, 0.191, 0.1168), (-0.2855, 0.2431, 0.1168), (-0.2243, 0.2859, 0.1168), (-0.1545, 0.3177, 0.1168), (-0.07876, 0.3373, 0.1168), (2.047e-07, 1.173e-07, 0.09166), (-0.1232, -0.5274, 0.1093), (-0.2416, 0.4968, 0.109), (-1.162e-07, -0.5377, 0.1094), (-0.3507, 0.4471, 0.1085), (-0.4464, 0.3802, 0.108), (-0.5249, 0.2987, 0.1074), (-0.5832, 0.2058, 0.1069), (-0.6191, 0.1049, 0.1066), (-0.6313, 2.978e-07, 0.1065), (-0.6191, -0.1049, 0.1066), (-0.5832, -0.2058, 0.1069), (-0.5249, -0.2987, 0.1074), (-0.4464, -0.3802, 0.108), (-0.2416, -0.4968, 0.109), (-0.3507, -0.4471, 0.1085), (-0.1232, 0.5274, 0.1093), (9.078e-08, 0.5377, 0.1094)], [], [(7, 6, 14, 15), (8, 7, 15, 16), (9, 8, 16, 17), (10, 9, 17, 18), (11, 10, 18, 19), (3, 11, 19), (5, 4, 12, 13), (6, 5, 13, 14), (19, 18, 26, 27), (3, 19, 27), (13, 12, 20, 21), (14, 13, 21, 22), (15, 14, 22, 23), (16, 15, 23, 24), (17, 16, 24, 25), (18, 17, 25, 26), (23, 22, 30, 31), (24, 23, 31, 32), (25, 24, 32, 33), (26, 25, 33, 34), (27, 26, 34, 35), (3, 27, 35), (21, 20, 28, 29), (22, 21, 29, 30), (35, 34, 42, 43), (3, 35, 43), (29, 28, 36, 37), (30, 29, 37, 38), (31, 30, 38, 39), (32, 31, 39, 40), (33, 32, 40, 41), (34, 33, 41, 42), (40, 39, 47, 48), (41, 40, 48, 49), (42, 41, 49, 50), (43, 42, 50, 51), (3, 43, 51), (37, 36, 44, 45), (38, 37, 45, 46), (39, 38, 46, 47), (3, 51, 59), (45, 44, 52, 53), (46, 45, 53, 54), (47, 46, 54, 55), (48, 47, 55, 56), (49, 48, 56, 57), (50, 49, 57, 58), (51, 50, 58, 59), (56, 55, 63, 64), (57, 56, 64, 65), (58, 57, 65, 66), (59, 58, 66, 67), (3, 59, 67), (53, 52, 60, 61), (54, 53, 61, 62), (55, 54, 62, 63), (3, 67, 75), (61, 60, 68, 69), (62, 61, 69, 70), (63, 62, 70, 71), (64, 63, 71, 72), (65, 64, 72, 73), (66, 65, 73, 74), (67, 66, 74, 75), (73, 72, 80, 81), (74, 73, 81, 82), (75, 74, 82, 83), (3, 75, 83), (69, 68, 76, 77), (70, 69, 77, 78), (71, 70, 78, 79), (72, 71, 79, 80), (78, 77, 85, 86), (79, 78, 86, 87), (80, 79, 87, 88), (81, 80, 88, 89), (82, 81, 89, 90), (83, 82, 90, 91), (3, 83, 91), (77, 76, 84, 85), (90, 89, 97, 98), (91, 90, 98, 99), (3, 91, 99), (85, 84, 92, 93), (86, 85, 93, 94), (87, 86, 94, 95), (88, 87, 95, 96), (89, 88, 96, 97), (94, 93, 101, 102), (95, 94, 102, 103), (96, 95, 103, 104), (97, 96, 104, 105), (98, 97, 105, 106), (99, 98, 106, 107), (3, 99, 107), (93, 92, 100, 101), (106, 105, 113, 114), (107, 106, 114, 115), (3, 107, 115), (101, 100, 108, 109), (102, 101, 109, 110), (103, 102, 110, 111), (104, 103, 111, 112), (105, 104, 112, 113), (111, 110, 118, 119), (112, 111, 119, 120), (113, 112, 120, 121), (114, 113, 121, 122), (115, 114, 122, 123), (3, 115, 123), (109, 108, 116, 117), (110, 109, 117, 118), (123, 122, 130, 131), (3, 123, 131), (117, 116, 124, 125), (118, 117, 125, 126), (119, 118, 126, 127), (120, 119, 127, 128), (121, 120, 128, 129), (122, 121, 129, 130), (127, 126, 132, 2), (128, 127, 2, 133), (129, 128, 133, 134), (130, 129, 134, 135), (131, 130, 135, 136), (3, 131, 136), (125, 124, 0, 1), (126, 125, 1, 132), (92, 84, 148, 149), (12, 4, 138, 139), (36, 28, 141, 142), (84, 76, 147, 148), (52, 44, 143, 144), (108, 100, 150, 151), (28, 20, 140, 141), (124, 116, 152, 153), (100, 92, 149, 150), (44, 36, 142, 143), (0, 124, 153, 137), (68, 60, 145, 146), (116, 108, 151, 152), (60, 52, 144, 145), (76, 68, 146, 147), (20, 12, 139, 140), (188, 187, 170, 154), (186, 185, 157, 158), (184, 186, 158, 159), (183, 184, 159, 160), (182, 183, 160, 161), (181, 182, 161, 162), (180, 181, 162, 163), (179, 180, 163, 164), (178, 179, 164, 165), (177, 178, 165, 166), (176, 177, 166, 167), (175, 176, 167, 168), (173, 175, 168, 169), (172, 174, 155, 156), (187, 173, 169, 170), (185, 172, 156, 157), (161, 160, 171), (162, 161, 171), (163, 162, 171), (164, 163, 171), (165, 164, 171), (166, 165, 171), (167, 166, 171), (168, 167, 171), (169, 168, 171), (156, 155, 171), (170, 169, 171), (157, 156, 171), (154, 170, 171), (158, 157, 171), (159, 158, 171), (160, 159, 171), (140, 139, 172, 185), (153, 152, 173, 187), (139, 138, 174, 172), (152, 151, 175, 173), (151, 150, 176, 175), (150, 149, 177, 176), (149, 148, 178, 177), (148, 147, 179, 178), (147, 146, 180, 179), (146, 145, 181, 180), (145, 144, 182, 181), (144, 143, 183, 182), (143, 142, 184, 183), (142, 141, 186, 184), (141, 140, 185, 186), (137, 153, 187, 188)])
_uv = me_esfera_001.uv_layers.new(name='MapaUV')
_uv.uv.foreach_set('vector', [0.25, 0.3125, 0.25, 0.375, 0.2187, 0.375, 0.2188, 0.3125, 0.25, 0.25, 0.25, 0.3125, 0.2188, 0.3125, 0.2188, 0.25, 0.25, 0.1875, 0.25, 0.25, 0.2188, 0.25, 0.2188, 0.1875, 0.25, 0.125, 0.25, 0.1875, 0.2188, 0.1875, 0.2188, 0.125, 0.25, 0.0625, 0.25, 0.125, 0.2188, 0.125, 0.2188, 0.0625, 0.2344, 0.0, 0.25, 0.0625, 0.2188, 0.0625, 0.25, 0.4375, 0.25, 0.5, 0.2187, 0.5, 0.2188, 0.4375, 0.25, 0.375, 0.25, 0.4375, 0.2188, 0.4375, 0.2187, 0.375, 0.2188, 0.0625, 0.2188, 0.125, 0.1875, 0.125, 0.1875, 0.0625, 0.2031, 0.0, 0.2188, 0.0625, 0.1875, 0.0625, 0.2188, 0.4375, 0.2187, 0.5, 0.1875, 0.5, 0.1875, 0.4375, 0.2187, 0.375, 0.2188, 0.4375, 0.1875, 0.4375, 0.1875, 0.375, 0.2188, 0.3125, 0.2187, 0.375, 0.1875, 0.375, 0.1875, 0.3125, 0.2188, 0.25, 0.2188, 0.3125, 0.1875, 0.3125, 0.1875, 0.25, 0.2188, 0.1875, 0.2188, 0.25, 0.1875, 0.25, 0.1875, 0.1875, 0.2188, 0.125, 0.2188, 0.1875, 0.1875, 0.1875, 0.1875, 0.125, 0.1875, 0.3125, 0.1875, 0.375, 0.1563, 0.375, 0.1562, 0.3125, 0.1875, 0.25, 0.1875, 0.3125, 0.1562, 0.3125, 0.1562, 0.25, 0.1875, 0.1875, 0.1875, 0.25, 0.1562, 0.25, 0.1562, 0.1875, 0.1875, 0.125, 0.1875, 0.1875, 0.1562, 0.1875, 0.1562, 0.125, 0.1875, 0.0625, 0.1875, 0.125, 0.1562, 0.125, 0.1563, 0.0625, 0.1719, 0.0, 0.1875, 0.0625, 0.1563, 0.0625, 0.1875, 0.4375, 0.1875, 0.5, 0.1562, 0.5, 0.1562, 0.4375, 0.1875, 0.375, 0.1875, 0.4375, 0.1562, 0.4375, 0.1563, 0.375, 0.1563, 0.0625, 0.1562, 0.125, 0.125, 0.125, 0.125, 0.0625, 0.1406, 0.0, 0.1563, 0.0625, 0.125, 0.0625, 0.1562, 0.4375, 0.1562, 0.5, 0.125, 0.5, 0.125, 0.4375, 0.1563, 0.375, 0.1562, 0.4375, 0.125, 0.4375, 0.125, 0.375, 0.1562, 0.3125, 0.1563, 0.375, 0.125, 0.375, 0.125, 0.3125, 0.1562, 0.25, 0.1562, 0.3125, 0.125, 0.3125, 0.125, 0.25, 0.1562, 0.1875, 0.1562, 0.25, 0.125, 0.25, 0.125, 0.1875, 0.1562, 0.125, 0.1562, 0.1875, 0.125, 0.1875, 0.125, 0.125, 0.125, 0.25, 0.125, 0.3125, 0.09375, 0.3125, 0.09375, 0.25, 0.125, 0.1875, 0.125, 0.25, 0.09375, 0.25, 0.09375, 0.1875, 0.125, 0.125, 0.125, 0.1875, 0.09375, 0.1875, 0.09375, 0.125, 0.125, 0.0625, 0.125, 0.125, 0.09375, 0.125, 0.09375, 0.0625, 0.1094, 0.0, 0.125, 0.0625, 0.09375, 0.0625, 0.125, 0.4375, 0.125, 0.5, 0.09375, 0.5, 0.09375, 0.4375, 0.125, 0.375, 0.125, 0.4375, 0.09375, 0.4375, 0.09375, 0.375, 0.125, 0.3125, 0.125, 0.375, 0.09375, 0.375, 0.09375, 0.3125, 0.07812, 0.0, 0.09375, 0.0625, 0.0625, 0.0625, 0.09375, 0.4375, 0.09375, 0.5, 0.0625, 0.5, 0.0625, 0.4375, 0.09375, 0.375, 0.09375, 0.4375, 0.0625, 0.4375, 0.0625, 0.375, 0.09375, 0.3125, 0.09375, 0.375, 0.0625, 0.375, 0.0625, 0.3125, 0.09375, 0.25, 0.09375, 0.3125, 0.0625, 0.3125, 0.0625, 0.25, 0.09375, 0.1875, 0.09375, 0.25, 0.0625, 0.25, 0.0625, 0.1875, 0.09375, 0.125, 0.09375, 0.1875, 0.0625, 0.1875, 0.0625, 0.125, 0.09375, 0.0625, 0.09375, 0.125, 0.0625, 0.125, 0.0625, 0.0625, 0.0625, 0.25, 0.0625, 0.3125, 0.03125, 0.3125, 0.03125, 0.25, 0.0625, 0.1875, 0.0625, 0.25, 0.03125, 0.25, 0.03125, 0.1875, 0.0625, 0.125, 0.0625, 0.1875, 0.03125, 0.1875, 0.03125, 0.125, 0.0625, 0.0625, 0.0625, 0.125, 0.03125, 0.125, 0.03125, 0.0625, 0.04687, 0.0, 0.0625, 0.0625, 0.03125, 0.0625, 0.0625, 0.4375, 0.0625, 0.5, 0.03125, 0.5, 0.03125, 0.4375, 0.0625, 0.375, 0.0625, 0.4375, 0.03125, 0.4375, 0.03125, 0.375, 0.0625, 0.3125, 0.0625, 0.375, 0.03125, 0.375, 0.03125, 0.3125, 0.01562, 0.0, 0.03125, 0.0625, 0.0, 0.0625, 0.03125, 0.4375, 0.03125, 0.5, 0.0, 0.5, 0.0, 0.4375, 0.03125, 0.375, 0.03125, 0.4375, 0.0, 0.4375, 0.0, 0.375, 0.03125, 0.3125, 0.03125, 0.375, 0.0, 0.375, 0.0, 0.3125, 0.03125, 0.25, 0.03125, 0.3125, 0.0, 0.3125, 0.0, 0.25, 0.03125, 0.1875, 0.03125, 0.25, 0.0, 0.25, 0.0, 0.1875, 0.03125, 0.125, 0.03125, 0.1875, 0.0, 0.1875, 0.0, 0.125, 0.03125, 0.0625, 0.03125, 0.125, 0.0, 0.125, 0.0, 0.0625, 1.0, 0.1875, 1.0, 0.25, 0.9688, 0.25, 0.9687, 0.1875, 1.0, 0.125, 1.0, 0.1875, 0.9687, 0.1875, 0.9687, 0.125, 1.0, 0.0625, 1.0, 0.125, 0.9687, 0.125, 0.9688, 0.0625, 0.9844, 0.0, 1.0, 0.0625, 0.9688, 0.0625, 1.0, 0.4375, 1.0, 0.5, 0.9687, 0.5, 0.9687, 0.4375, 1.0, 0.375, 1.0, 0.4375, 0.9687, 0.4375, 0.9688, 0.375, 1.0, 0.3125, 1.0, 0.375, 0.9688, 0.375, 0.9688, 0.3125, 1.0, 0.25, 1.0, 0.3125, 0.9688, 0.3125, 0.9688, 0.25, 0.9688, 0.375, 0.9687, 0.4375, 0.9375, 0.4375, 0.9375, 0.375, 0.9688, 0.3125, 0.9688, 0.375, 0.9375, 0.375, 0.9375, 0.3125, 0.9688, 0.25, 0.9688, 0.3125, 0.9375, 0.3125, 0.9375, 0.25, 0.9687, 0.1875, 0.9688, 0.25, 0.9375, 0.25, 0.9375, 0.1875, 0.9687, 0.125, 0.9687, 0.1875, 0.9375, 0.1875, 0.9375, 0.125, 0.9688, 0.0625, 0.9687, 0.125, 0.9375, 0.125, 0.9375, 0.0625, 0.9531, 0.0, 0.9688, 0.0625, 0.9375, 0.0625, 0.9687, 0.4375, 0.9687, 0.5, 0.9375, 0.5, 0.9375, 0.4375, 0.9375, 0.125, 0.9375, 0.1875, 0.9062, 0.1875, 0.9062, 0.125, 0.9375, 0.0625, 0.9375, 0.125, 0.9062, 0.125, 0.9062, 0.0625, 0.9219, 0.0, 0.9375, 0.0625, 0.9062, 0.0625, 0.9375, 0.4375, 0.9375, 0.5, 0.9062, 0.5, 0.9062, 0.4375, 0.9375, 0.375, 0.9375, 0.4375, 0.9062, 0.4375, 0.9063, 0.375, 0.9375, 0.3125, 0.9375, 0.375, 0.9063, 0.375, 0.9062, 0.3125, 0.9375, 0.25, 0.9375, 0.3125, 0.9062, 0.3125, 0.9062, 0.25, 0.9375, 0.1875, 0.9375, 0.25, 0.9062, 0.25, 0.9062, 0.1875, 0.9063, 0.375, 0.9062, 0.4375, 0.875, 0.4375, 0.875, 0.375, 0.9062, 0.3125, 0.9063, 0.375, 0.875, 0.375, 0.875, 0.3125, 0.9062, 0.25, 0.9062, 0.3125, 0.875, 0.3125, 0.875, 0.25, 0.9062, 0.1875, 0.9062, 0.25, 0.875, 0.25, 0.875, 0.1875, 0.9062, 0.125, 0.9062, 0.1875, 0.875, 0.1875, 0.875, 0.125, 0.9062, 0.0625, 0.9062, 0.125, 0.875, 0.125, 0.875, 0.0625, 0.8906, 0.0, 0.9062, 0.0625, 0.875, 0.0625, 0.9062, 0.4375, 0.9062, 0.5, 0.875, 0.5, 0.875, 0.4375, 0.875, 0.125, 0.875, 0.1875, 0.8437, 0.1875, 0.8438, 0.125, 0.875, 0.0625, 0.875, 0.125, 0.8438, 0.125, 0.8437, 0.0625, 0.8594, 0.0, 0.875, 0.0625, 0.8437, 0.0625, 0.875, 0.4375, 0.875, 0.5, 0.8437, 0.5, 0.8437, 0.4375, 0.875, 0.375, 0.875, 0.4375, 0.8437, 0.4375, 0.8437, 0.375, 0.875, 0.3125, 0.875, 0.375, 0.8437, 0.375, 0.8438, 0.3125, 0.875, 0.25, 0.875, 0.3125, 0.8438, 0.3125, 0.8438, 0.25, 0.875, 0.1875, 0.875, 0.25, 0.8438, 0.25, 0.8437, 0.1875, 0.8438, 0.3125, 0.8437, 0.375, 0.8125, 0.375, 0.8125, 0.3125, 0.8438, 0.25, 0.8438, 0.3125, 0.8125, 0.3125, 0.8125, 0.25, 0.8437, 0.1875, 0.8438, 0.25, 0.8125, 0.25, 0.8125, 0.1875, 0.8438, 0.125, 0.8437, 0.1875, 0.8125, 0.1875, 0.8125, 0.125, 0.8437, 0.0625, 0.8438, 0.125, 0.8125, 0.125, 0.8125, 0.0625, 0.8281, 0.0, 0.8437, 0.0625, 0.8125, 0.0625, 0.8437, 0.4375, 0.8437, 0.5, 0.8125, 0.5, 0.8125, 0.4375, 0.8437, 0.375, 0.8437, 0.4375, 0.8125, 0.4375, 0.8125, 0.375, 0.8125, 0.0625, 0.8125, 0.125, 0.7812, 0.125, 0.7812, 0.0625, 0.7969, 0.0, 0.8125, 0.0625, 0.7812, 0.0625, 0.8125, 0.4375, 0.8125, 0.5, 0.7812, 0.5, 0.7812, 0.4375, 0.8125, 0.375, 0.8125, 0.4375, 0.7812, 0.4375, 0.7812, 0.375, 0.8125, 0.3125, 0.8125, 0.375, 0.7812, 0.375, 0.7812, 0.3125, 0.8125, 0.25, 0.8125, 0.3125, 0.7812, 0.3125, 0.7812, 0.25, 0.8125, 0.1875, 0.8125, 0.25, 0.7812, 0.25, 0.7812, 0.1875, 0.8125, 0.125, 0.8125, 0.1875, 0.7812, 0.1875, 0.7812, 0.125, 0.7812, 0.3125, 0.7812, 0.375, 0.75, 0.375, 0.75, 0.3125, 0.7812, 0.25, 0.7812, 0.3125, 0.75, 0.3125, 0.75, 0.25, 0.7812, 0.1875, 0.7812, 0.25, 0.75, 0.25, 0.75, 0.1875, 0.7812, 0.125, 0.7812, 0.1875, 0.75, 0.1875, 0.75, 0.125, 0.7812, 0.0625, 0.7812, 0.125, 0.75, 0.125, 0.75, 0.0625, 0.7656, 0.0, 0.7812, 0.0625, 0.75, 0.0625, 0.7812, 0.4375, 0.7812, 0.5, 0.75, 0.5, 0.75, 0.4375, 0.7812, 0.375, 0.7812, 0.4375, 0.75, 0.4375, 0.75, 0.375, 0.9062, 0.5, 0.9375, 0.5, 0.9375, 0.5, 0.9062, 0.5, 0.2187, 0.5, 0.25, 0.5, 0.25, 0.5, 0.2187, 0.5, 0.125, 0.5, 0.1562, 0.5, 0.1562, 0.5, 0.125, 0.5, 0.9375, 0.5, 0.9687, 0.5, 0.9688, 0.5, 0.9375, 0.5, 0.0625, 0.5, 0.09375, 0.5, 0.09375, 0.5, 0.0625, 0.5, 0.8437, 0.5, 0.875, 0.5, 0.875, 0.5, 0.8437, 0.5, 0.1562, 0.5, 0.1875, 0.5, 0.1875, 0.5, 0.1562, 0.5, 0.7812, 0.5, 0.8125, 0.5, 0.8125, 0.5, 0.7812, 0.5, 0.875, 0.5, 0.9062, 0.5, 0.9062, 0.5, 0.875, 0.5, 0.09375, 0.5, 0.125, 0.5, 0.125, 0.5, 0.09375, 0.5, 0.75, 0.5, 0.7812, 0.5, 0.7812, 0.5, 0.75, 0.5, 0.0, 0.5, 0.03125, 0.5, 0.03125, 0.5, 0.0, 0.5, 0.8125, 0.5, 0.8437, 0.5, 0.8437, 0.5, 0.8125, 0.5, 0.03125, 0.5, 0.0625, 0.5, 0.0625, 0.5, 0.03125, 0.5, 0.9687, 0.5, 1.0, 0.5, 1.0, 0.5, 0.9688, 0.5, 0.1875, 0.5, 0.2187, 0.5, 0.2187, 0.5, 0.1875, 0.5, 0.7478, 0.5, 0.7791, 0.5, 0.777, 0.5, 0.7456, 0.5, 0.1538, 0.5, 0.1851, 0.5, 0.1827, 0.5, 0.1514, 0.5, 0.1225, 0.5, 0.1538, 0.5, 0.1514, 0.5, 0.1201, 0.5, 0.09131, 0.5, 0.1225, 0.5, 0.1201, 0.5, 0.08886, 0.5, 0.06011, 0.5, 0.09131, 0.5, 0.08886, 0.5, 0.05772, 0.5, 0.02894, 0.5, 0.06011, 0.5, 0.05772, 0.5, 0.02662, 0.5, 0.0, 0.5, 0.02894, 0.5, 0.02662, 0.5, 0.0, 0.5, 0.9666, 0.5, 0.9956, 0.5, 0.9911, 0.5, 0.9645, 0.5, 0.9354, 0.5, 0.9666, 0.5, 0.9645, 0.5, 0.9334, 0.5, 0.9042, 0.5, 0.9354, 0.5, 0.9334, 0.5, 0.9022, 0.5, 0.873, 0.5, 0.9042, 0.5, 0.9022, 0.5, 0.871, 0.5, 0.8417, 0.5, 0.873, 0.5, 0.871, 0.5, 0.8397, 0.5, 0.8104, 0.5, 0.8417, 0.5, 0.8397, 0.5, 0.8084, 0.5, 0.2164, 0.5, 0.2478, 0.5, 0.2456, 0.5, 0.2141, 0.5, 0.7791, 0.5, 0.8104, 0.5, 0.8084, 0.5, 0.777, 0.5, 0.1851, 0.5, 0.2164, 0.5, 0.2141, 0.5, 0.1827, 0.5, 0.05772, 0.5, 0.08886, 0.5, 0.0625, 0.5, 0.02662, 0.5, 0.05772, 0.5, 0.03125, 0.5, 0.0, 0.5, 0.02662, 0.5, 0.0, 0.5, 0.9645, 0.5, 0.9911, 0.5, 0.9687, 0.5, 0.9334, 0.5, 0.9645, 0.5, 0.9375, 0.5, 0.9022, 0.5, 0.9334, 0.5, 0.9062, 0.5, 0.871, 0.5, 0.9022, 0.5, 0.875, 0.5, 0.8397, 0.5, 0.871, 0.5, 0.8437, 0.5, 0.8084, 0.5, 0.8397, 0.5, 0.8125, 0.5, 0.2141, 0.5, 0.2456, 0.5, 0.2187, 0.5, 0.777, 0.5, 0.8084, 0.5, 0.7812, 0.5, 0.1827, 0.5, 0.2141, 0.5, 0.1875, 0.5, 0.7456, 0.5, 0.777, 0.5, 0.75, 0.5, 0.1514, 0.5, 0.1827, 0.5, 0.1562, 0.5, 0.1201, 0.5, 0.1514, 0.5, 0.125, 0.5, 0.08886, 0.5, 0.1201, 0.5, 0.09375, 0.5, 0.1875, 0.5, 0.2187, 0.5, 0.2164, 0.5, 0.1851, 0.5, 0.7812, 0.5, 0.8125, 0.5, 0.8104, 0.5, 0.7791, 0.5, 0.2187, 0.5, 0.25, 0.5, 0.2478, 0.5, 0.2164, 0.5, 0.8125, 0.5, 0.8437, 0.5, 0.8417, 0.5, 0.8104, 0.5, 0.8437, 0.5, 0.875, 0.5, 0.873, 0.5, 0.8417, 0.5, 0.875, 0.5, 0.9062, 0.5, 0.9042, 0.5, 0.873, 0.5, 0.9062, 0.5, 0.9375, 0.5, 0.9354, 0.5, 0.9042, 0.5, 0.9375, 0.5, 0.9688, 0.5, 0.9666, 0.5, 0.9354, 0.5, 0.9688, 0.5, 1.0, 0.5, 0.9956, 0.5, 0.9666, 0.5, 0.0, 0.5, 0.03125, 0.5, 0.02894, 0.5, 0.0, 0.5, 0.03125, 0.5, 0.0625, 0.5, 0.06011, 0.5, 0.02894, 0.5, 0.0625, 0.5, 0.09375, 0.5, 0.09131, 0.5, 0.06011, 0.5, 0.09375, 0.5, 0.125, 0.5, 0.1225, 0.5, 0.09131, 0.5, 0.125, 0.5, 0.1562, 0.5, 0.1538, 0.5, 0.1225, 0.5, 0.1562, 0.5, 0.1875, 0.5, 0.1851, 0.5, 0.1538, 0.5, 0.75, 0.5, 0.7812, 0.5, 0.7791, 0.5, 0.7478, 0.5])
me_esfera_001.update()
me_c_rculo = bpy.data.meshes.new('Círculo')
me_c_rculo.from_pydata([(-1.048, 1.041, -0.0678), (-0.4132, -1.045, -0.1178), (0.7071, -0.256, 0.0), (0.7071, 0.256, 0.0), (-0.5622, 0.3771, 2.704), (-0.7293, -0.3742, 2.659), (0.3736, -0.07009, 3.586), (0.3736, 0.07935, 3.586), (-0.9933, -0.7821, 1.657), (0.4627, -0.1198, 2.628), (0.4627, 0.1266, 2.628), (-0.8701, 0.9277, 1.722), (0.4015, -0.6701, -0.1017), (0.2464, 0.5202, -0.01256), (0.1825, -0.2349, 3.357), (0.09638, 0.225, 3.405), (0.09443, 0.3173, 2.308), (0.2371, -0.3659, 2.431)], [], [(17, 9, 6, 14), (9, 10, 7, 6), (11, 8, 5, 4), (16, 11, 4, 15), (14, 6, 7, 15), (13, 0, 11, 16), (0, 1, 8, 11), (2, 3, 10, 9), (12, 2, 9, 17), (1, 12, 17, 8), (3, 13, 16, 10), (5, 14, 15, 4), (10, 16, 15, 7), (8, 17, 14, 5)])
_uv = me_c_rculo.uv_layers.new(name='MapaUV')
_uv.uv.foreach_set('vector', [0.0, 0.0, 0.0, 0.0, 0.0, 0.0, 0.0, 0.0, 0.0, 0.0, 0.0, 0.0, 0.0, 0.0, 0.0, 0.0, 0.0, 0.0, 0.0, 0.0, 0.0, 0.0, 0.0, 0.0, 0.0, 0.0, 0.0, 0.0, 0.0, 0.0, 0.0, 0.0, 0.0, 0.0, 0.0, 0.0, 0.0, 0.0, 0.0, 0.0, 0.0, 0.0, 0.0, 0.0, 0.0, 0.0, 0.0, 0.0, 0.0, 0.0, 0.0, 0.0, 0.0, 0.0, 0.0, 0.0, 0.0, 0.0, 0.0, 0.0, 0.0, 0.0, 0.0, 0.0, 0.0, 0.0, 0.0, 0.0, 0.0, 0.0, 0.0, 0.0, 0.0, 0.0, 0.0, 0.0, 0.0, 0.0, 0.0, 0.0, 0.0, 0.0, 0.0, 0.0, 0.0, 0.0, 0.0, 0.0, 0.0, 0.0, 0.0, 0.0, 0.0, 0.0, 0.0, 0.0, 0.0, 0.0, 0.0, 0.0, 0.0, 0.0, 0.0, 0.0, 0.0, 0.0, 0.0, 0.0, 0.0, 0.0, 0.0, 0.0])
me_c_rculo.update()
me_cilindro_003 = bpy.data.meshes.new('Cilindro.003')
me_cilindro_003.from_pydata([(-1.343, -1.505, -1.661), (-1.343, 1.505, -1.661), (0.1572, -1.208, -0.8978), (-0.8959, -1.396, -0.705), (0.1572, 1.16, -0.8978), (-1.006, 1.16, -0.705), (-0.03268, -1.505, -1.517), (-0.03268, 1.505, -1.517), (-0.1016, 1.16, -0.705), (-0.1016, -1.208, -0.705), (-1.343, -0.5016, -1.661), (-1.343, 0.5016, -1.661), (0.3946, -0.5016, -0.8978), (0.3946, 0.5016, -0.8978), (-1.343, 0.5016, -0.705), (-1.343, -0.5016, -0.705), (-0.1016, 0.5016, -0.705), (-0.1016, -0.5016, -0.705), (-0.03268, -0.5016, -1.517), (-0.03268, 0.5016, -1.517), (-0.2144, -1.505, -1.661), (-0.2144, 1.505, -1.661), (-0.2144, 1.16, -0.705), (-0.02258, -0.8438, -0.705), (-0.2144, 0.5016, -0.705), (-0.2144, -0.5016, -0.705), (-0.2144, -0.5016, -1.661), (-0.2144, 0.5016, -1.661), (-0.2144, 0.5016, -2.64), (-1.343, 0.5016, -2.64), (-1.343, 1.505, -2.64), (-0.2144, 1.505, -2.64), (-0.2144, -1.505, -2.64), (-1.343, -1.505, -2.64), (-1.343, -0.5016, -2.64), (-0.2144, -0.5016, -2.64), (-0.2144, -0.5016, -2.64), (-1.343, -0.5016, -2.64), (-1.343, 0.5016, -2.64), (-0.2144, 0.5016, -2.64), (-1.343, 1.505, -1.445), (-0.9308, -1.844, -1.445), (-0.1016, -1.505, -1.445), (-0.03268, 1.505, -1.301), (-1.343, 0.5016, -1.445), (-1.343, -0.5016, -1.445), (0.1844, -1.056, -1.445), (-0.2144, 1.505, -1.445), (0.632, -3.082, -1.535), (1.44, -2.294, -1.535), (-0.06666, -2.366, -1.839), (0.7418, -1.578, -1.839), (0.5897, -1.353, -0.872), (0.2396, -1.261, -1.381), (-0.5672, -1.999, -1.438), (-0.2171, -2.091, -0.9286)], [], [(47, 40, 5, 22), (25, 15, 3, 23), (46, 41, 0, 20), (7, 4, 13, 19), (45, 10, 0, 41), (2, 9, 42, 6), (12, 17, 9, 2), (7, 43, 8, 4), (19, 13, 12, 18), (4, 8, 16, 13), (13, 16, 17, 12), (40, 1, 11, 44), (44, 11, 10, 45), (22, 5, 14, 24), (24, 14, 15, 25), (2, 6, 18, 12), (18, 26, 27, 19), (6, 20, 26, 18), (16, 24, 25, 17), (8, 22, 24, 16), (42, 46, 20, 6), (17, 25, 23, 9), (43, 47, 22, 8), (19, 27, 21, 7), (28, 29, 30, 31), (11, 29, 28, 27), (1, 30, 29, 11), (21, 31, 30, 1), (27, 28, 31, 21), (32, 33, 34, 35), (0, 33, 32, 20), (10, 34, 33, 0), (26, 35, 34, 10), (20, 32, 35, 26), (36, 37, 38, 39), (10, 37, 36, 26), (11, 38, 37, 10), (27, 39, 38, 11), (26, 36, 39, 27), (7, 21, 47, 43), (9, 23, 46, 42), (14, 44, 45, 15), (5, 40, 44, 14), (15, 45, 41, 3), (53, 52, 49, 51), (21, 1, 40, 47), (49, 48, 50, 51), (54, 53, 51, 50), (52, 55, 48, 49), (55, 54, 50, 48), (3, 41, 54, 55), (23, 3, 55, 52), (41, 46, 53, 54), (46, 23, 52, 53)])
_k = {(28, 29): 0.3267, (29, 30): 0.3267, (30, 31): 0.3267, (28, 31): 0.3267, (32, 33): 0.3267, (33, 34): 0.3267, (34, 35): 0.3267, (32, 35): 0.3267, (36, 37): 0.3267, (37, 38): 0.3267, (38, 39): 0.3267, (36, 39): 0.3267}
me_cilindro_003.attributes.new('crease_edge', 'FLOAT', 'EDGE').data.foreach_set('value', [_k.get((min(e.vertices), max(e.vertices)), 0.0) for e in me_cilindro_003.edges])
_uv = me_cilindro_003.uv_layers.new(name='MapaUV')
_uv.uv.foreach_set('vector', [0.5114, 0.3351, 0.625, 0.3351, 0.625, 0.5, 0.5114, 0.5, 0.5114, 0.6667, 0.625, 0.6667, 0.625, 0.75, 0.5114, 0.75, 0.5114, 0.9149, 0.625, 0.9149, 0.625, 1.0, 0.5114, 1.0, 0.5, 0.25, 0.375, 0.5, 0.375, 0.5833, 0.5, 0.1667, 0.7899, 0.6667, 0.875, 0.6667, 0.875, 0.75, 0.7899, 0.75, 0.375, 0.75, 0.5, 0.75, 0.5, 0.9149, 0.5, 1.0, 0.375, 0.6667, 0.5, 0.6667, 0.5, 0.75, 0.375, 0.75, 0.5, 0.25, 0.5, 0.3351, 0.5, 0.5, 0.375, 0.5, 0.5, 0.1667, 0.375, 0.5833, 0.375, 0.6667, 0.5, 0.08333, 0.375, 0.5, 0.5, 0.5, 0.5, 0.5833, 0.375, 0.5833, 0.375, 0.5833, 0.5, 0.5833, 0.5, 0.6667, 0.375, 0.6667, 0.7899, 0.5, 0.875, 0.5, 0.875, 0.5833, 0.7899, 0.5833, 0.7899, 0.5833, 0.875, 0.5833, 0.875, 0.6667, 0.7899, 0.6667, 0.5114, 0.5, 0.625, 0.5, 0.625, 0.5833, 0.5114, 0.5833, 0.5114, 0.5833, 0.625, 0.5833, 0.625, 0.6667, 0.5114, 0.6667, 0.375, 0.75, 0.5, 0.0, 0.5, 0.08333, 0.375, 0.6667, 0.5, 0.08333, 0.5114, 0.08333, 0.5114, 0.1667, 0.5, 0.1667, 0.5, 0.0, 0.5114, 0.0, 0.5114, 0.08333, 0.5, 0.08333, 0.5, 0.5833, 0.5114, 0.5833, 0.5114, 0.6667, 0.5, 0.6667, 0.5, 0.5, 0.5114, 0.5, 0.5114, 0.5833, 0.5, 0.5833, 0.5, 0.9149, 0.5114, 0.9149, 0.5114, 1.0, 0.5, 1.0, 0.5, 0.6667, 0.5114, 0.6667, 0.5114, 0.75, 0.5, 0.75, 0.5, 0.3351, 0.5114, 0.3351, 0.5114, 0.5, 0.5, 0.5, 0.5, 0.1667, 0.5114, 0.1667, 0.5114, 0.25, 0.5, 0.25, 0.5114, 0.1667, 0.625, 0.1667, 0.625, 0.25, 0.5114, 0.25, 0.625, 0.1667, 0.625, 0.1667, 0.5114, 0.1667, 0.5114, 0.1667, 0.625, 0.25, 0.625, 0.25, 0.625, 0.1667, 0.625, 0.1667, 0.5114, 0.25, 0.5114, 0.25, 0.625, 0.25, 0.625, 0.25, 0.5114, 0.1667, 0.5114, 0.1667, 0.5114, 0.25, 0.5114, 0.25, 0.5114, 0.0, 0.625, 0.0, 0.625, 0.08333, 0.5114, 0.08333, 0.625, 0.0, 0.625, 0.0, 0.5114, 0.0, 0.5114, 0.0, 0.625, 0.08333, 0.625, 0.08333, 0.625, 0.0, 0.625, 0.0, 0.5114, 0.08333, 0.5114, 0.08333, 0.625, 0.08333, 0.625, 0.08333, 0.5114, 0.0, 0.5114, 0.0, 0.5114, 0.08333, 0.5114, 0.08333, 0.5114, 0.08333, 0.625, 0.08333, 0.625, 0.1667, 0.5114, 0.1667, 0.625, 0.08333, 0.625, 0.08333, 0.5114, 0.08333, 0.5114, 0.08333, 0.625, 0.1667, 0.625, 0.1667, 0.625, 0.08333, 0.625, 0.08333, 0.5114, 0.1667, 0.5114, 0.1667, 0.625, 0.1667, 0.625, 0.1667, 0.5114, 0.08333, 0.5114, 0.08333, 0.5114, 0.1667, 0.5114, 0.1667, 0.5, 0.25, 0.5114, 0.25, 0.5114, 0.3351, 0.5, 0.3351, 0.5, 0.75, 0.5114, 0.75, 0.5114, 0.9149, 0.5, 0.9149, 0.625, 0.5833, 0.7899, 0.5833, 0.7899, 0.6667, 0.625, 0.6667, 0.625, 0.5, 0.7899, 0.5, 0.7899, 0.5833, 0.625, 0.5833, 0.625, 0.6667, 0.7899, 0.6667, 0.7899, 0.75, 0.625, 0.75, 0.5114, 0.9149, 0.5114, 0.75, 0.5114, 0.75, 0.5114, 0.9149, 0.5114, 0.25, 0.625, 0.25, 0.625, 0.3351, 0.5114, 0.3351, 0.5114, 0.75, 0.625, 0.75, 0.625, 0.9149, 0.5114, 0.9149, 0.625, 0.9149, 0.5114, 0.9149, 0.5114, 0.9149, 0.625, 0.9149, 0.5114, 0.75, 0.625, 0.75, 0.625, 0.75, 0.5114, 0.75, 0.625, 0.75, 0.7899, 0.75, 0.7899, 0.75, 0.625, 0.75, 0.625, 0.75, 0.7899, 0.75, 0.7899, 0.75, 0.625, 0.75, 0.5114, 0.75, 0.625, 0.75, 0.625, 0.75, 0.5114, 0.75, 0.625, 0.9149, 0.5114, 0.9149, 0.5114, 0.9149, 0.625, 0.9149, 0.5114, 0.9149, 0.5114, 0.75, 0.5114, 0.75, 0.5114, 0.9149])
me_cilindro_003.update()

# ---- objects
ob_light = bpy.data.objects.new('Light', light_light)
ob_camera = bpy.data.objects.new('Camera', cam_camera)
ob_esfera = bpy.data.objects.new('Esfera', me_esfera)
ob_cubo = bpy.data.objects.new('Cubo', me_cubo_002)
ob_cilindro = bpy.data.objects.new('Cilindro', me_cilindro)
ob_cubo_001 = bpy.data.objects.new('Cubo.001', me_cubo_003)
ob_esfera_001 = bpy.data.objects.new('Esfera.001', me_esfera_001)
ob_c_rculo = bpy.data.objects.new('Círculo', me_c_rculo)
ob_cilindro_001 = bpy.data.objects.new('Cilindro.001', me_cilindro_003)

# ---- transforms, parenting, visibility, modifiers, constraints
ob_light.location = (4.076, 1.005, 5.904)
ob_light.rotation_euler = (0.6503, 0.05522, 1.866)
ob_light.lock_rotations_4d = False
ob_light.empty_display_type = 'ARROWS'
ob_light.color = (0.0, 0.0, 0.0, 0.0)
ob_light.lineart.crease_threshold = 0.0
ob_camera.location = (7.359, -6.926, 4.958)
ob_camera.rotation_euler = (1.109, 0.0, 0.8149)
ob_camera.lock_rotations_4d = False
ob_camera.empty_display_type = 'ARROWS'
ob_camera.color = (0.0, 0.0, 0.0, 0.0)
ob_camera.display_type = 'WIRE'
ob_camera.lineart.crease_threshold = 0.0
ob_esfera.location = (0.02694, 3.909e-09, 1.114)
ob_esfera.scale = (0.6957, 0.6957, 0.6033)
ob_esfera.use_mesh_mirror_x = True
_m = ob_esfera.modifiers.new('Simetrizar', 'MIRROR')
ob_cubo.location = (0.0, 0.0, 0.0)
ob_cubo.scale = (0.3604, 0.3057, 0.5129)
_m = ob_cubo.modifiers.new('Subdivision', 'SUBSURF')
_m.levels = 3
ob_cilindro.location = (-0.7544, -4.362e-08, 0.3247)
ob_cilindro.rotation_euler = (-0.0, 1.571, 0.0)
ob_cilindro.scale = (0.1702, 0.1702, 0.4561)
_m = ob_cilindro.modifiers.new('Simetrizar', 'MIRROR')
_m.mirror_object = ob_cubo
ob_cubo_001.location = (-0.275, -2.494e-08, -1.476)
ob_cubo_001.scale = (0.2549, 0.2868, 0.2868)
_m = ob_cubo_001.modifiers.new('Subdivision', 'SUBSURF')
_m.levels = 3
_m = ob_cubo_001.modifiers.new('Simetrizar', 'MIRROR')
_m.mirror_object = ob_cubo
ob_esfera_001.location = (0.02694, 3.909e-09, 1.068)
ob_esfera_001.scale = (0.6957, 0.6957, 0.5752)
_m = ob_esfera_001.modifiers.new('Simetrizar', 'MIRROR')
ob_c_rculo.location = (-0.2969, -4.308e-08, 1.441)
ob_c_rculo.rotation_euler = (2.828e-08, -0.5986, -9.164e-08)
ob_c_rculo.scale = (0.4777, 0.4777, 0.4777)
_m = ob_c_rculo.modifiers.new('Subdivision', 'SUBSURF')
_m.levels = 2
_m = ob_c_rculo.modifiers.new('Simetrizar', 'MIRROR')
_m.mirror_object = ob_cubo
ob_cilindro_001.location = (-0.9599, -3.966e-08, 0.239)
ob_cilindro_001.rotation_euler = (-0.0, 1.571, 0.0)
ob_cilindro_001.scale = (0.1702, 0.1702, 0.3367)
_m = ob_cilindro_001.modifiers.new('Simetrizar', 'MIRROR')
_m.mirror_object = ob_cubo
_m = ob_cilindro_001.modifiers.new('Subdivision', 'SUBSURF')
_m.levels = 3

# ---- collection membership
col_collection.objects.link(ob_light)
col_collection.objects.link(ob_camera)
col_collection.objects.link(ob_esfera)
col_collection.objects.link(ob_cubo)
col_collection.objects.link(ob_cilindro)
col_collection.objects.link(ob_cubo_001)
col_collection.objects.link(ob_esfera_001)
col_collection.objects.link(ob_c_rculo)
col_collection.objects.link(ob_cilindro_001)

# ---- scene / render settings (as saved in the file)
scene.camera = ob_camera
scene.frame_start = 1; scene.frame_end = 250; scene.frame_set(1)
scene.render.engine = 'BLENDER_EEVEE_NEXT'
scene.render.bake_bias = 0.0
scene.render.bake_samples = 0
scene.render.compositor_device = 'GPU'
scene.eevee.use_volume_custom_range = False
scene.eevee.fast_gi_thickness_near = 0.1
scene.eevee.fast_gi_thickness_far = 0.0
scene.eevee.ray_tracing_options.screen_trace_thickness = 0.1
bpy.context.view_layer.update()
